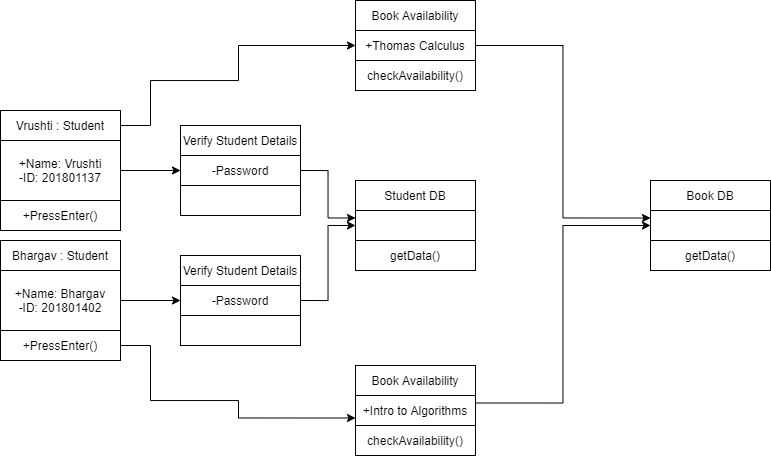

The diagram above was exported from draw.io. Its source (the exported page's mxGraphModel, read from the mxfile embedded in the PNG):
<mxGraphModel dx="1044" dy="529" grid="1" gridSize="10" guides="1" tooltips="1" connect="1" arrows="1" fold="1" page="1" pageScale="1" pageWidth="850" pageHeight="1100" math="0" shadow="0">
  <root>
    <mxCell id="0" />
    <mxCell id="1" parent="0" />
    <mxCell id="gJeIPrWiAKxW6jiywXNW-5" value="Bhargav : Student" style="rounded=0;whiteSpace=wrap;html=1;" vertex="1" parent="1">
      <mxGeometry x="40" y="370" width="120" height="30" as="geometry" />
    </mxCell>
    <mxCell id="gJeIPrWiAKxW6jiywXNW-43" style="edgeStyle=orthogonalEdgeStyle;rounded=0;orthogonalLoop=1;jettySize=auto;html=1;exitX=1;exitY=0.5;exitDx=0;exitDy=0;entryX=0;entryY=0.75;entryDx=0;entryDy=0;" edge="1" parent="1" source="gJeIPrWiAKxW6jiywXNW-6" target="gJeIPrWiAKxW6jiywXNW-34">
      <mxGeometry relative="1" as="geometry">
        <Array as="points">
          <mxPoint x="190" y="475" />
          <mxPoint x="190" y="530" />
          <mxPoint x="278" y="530" />
          <mxPoint x="278" y="548" />
        </Array>
      </mxGeometry>
    </mxCell>
    <mxCell id="gJeIPrWiAKxW6jiywXNW-6" value="+PressEnter()" style="rounded=0;whiteSpace=wrap;html=1;" vertex="1" parent="1">
      <mxGeometry x="40" y="460" width="120" height="30" as="geometry" />
    </mxCell>
    <mxCell id="gJeIPrWiAKxW6jiywXNW-39" style="edgeStyle=orthogonalEdgeStyle;rounded=0;orthogonalLoop=1;jettySize=auto;html=1;exitX=1;exitY=0.5;exitDx=0;exitDy=0;entryX=0;entryY=0.5;entryDx=0;entryDy=0;" edge="1" parent="1" source="gJeIPrWiAKxW6jiywXNW-7" target="gJeIPrWiAKxW6jiywXNW-28">
      <mxGeometry relative="1" as="geometry" />
    </mxCell>
    <mxCell id="gJeIPrWiAKxW6jiywXNW-7" value="+Name: Bhargav&lt;br&gt;-ID: 201801402" style="rounded=0;whiteSpace=wrap;html=1;" vertex="1" parent="1">
      <mxGeometry x="40" y="400" width="120" height="60" as="geometry" />
    </mxCell>
    <mxCell id="gJeIPrWiAKxW6jiywXNW-11" value="Verify Student Details" style="rounded=0;whiteSpace=wrap;html=1;" vertex="1" parent="1">
      <mxGeometry x="220" y="255" width="120" height="30" as="geometry" />
    </mxCell>
    <mxCell id="gJeIPrWiAKxW6jiywXNW-12" value="" style="rounded=0;whiteSpace=wrap;html=1;" vertex="1" parent="1">
      <mxGeometry x="220" y="315" width="120" height="30" as="geometry" />
    </mxCell>
    <mxCell id="gJeIPrWiAKxW6jiywXNW-40" style="edgeStyle=orthogonalEdgeStyle;rounded=0;orthogonalLoop=1;jettySize=auto;html=1;exitX=1;exitY=0.5;exitDx=0;exitDy=0;entryX=0;entryY=0.25;entryDx=0;entryDy=0;" edge="1" parent="1" source="gJeIPrWiAKxW6jiywXNW-13" target="gJeIPrWiAKxW6jiywXNW-37">
      <mxGeometry relative="1" as="geometry" />
    </mxCell>
    <mxCell id="gJeIPrWiAKxW6jiywXNW-13" value="-Password" style="rounded=0;whiteSpace=wrap;html=1;" vertex="1" parent="1">
      <mxGeometry x="220" y="285" width="120" height="30" as="geometry" />
    </mxCell>
    <mxCell id="gJeIPrWiAKxW6jiywXNW-17" value="Book Availability" style="rounded=0;whiteSpace=wrap;html=1;" vertex="1" parent="1">
      <mxGeometry x="395" y="130" width="120" height="30" as="geometry" />
    </mxCell>
    <mxCell id="gJeIPrWiAKxW6jiywXNW-18" value="checkAvailability()" style="rounded=0;whiteSpace=wrap;html=1;" vertex="1" parent="1">
      <mxGeometry x="395" y="190" width="120" height="30" as="geometry" />
    </mxCell>
    <mxCell id="gJeIPrWiAKxW6jiywXNW-44" style="edgeStyle=orthogonalEdgeStyle;rounded=0;orthogonalLoop=1;jettySize=auto;html=1;exitX=1;exitY=0.5;exitDx=0;exitDy=0;entryX=0;entryY=0.25;entryDx=0;entryDy=0;" edge="1" parent="1" source="gJeIPrWiAKxW6jiywXNW-19" target="gJeIPrWiAKxW6jiywXNW-22">
      <mxGeometry relative="1" as="geometry" />
    </mxCell>
    <mxCell id="gJeIPrWiAKxW6jiywXNW-19" value="+Thomas Calculus" style="rounded=0;whiteSpace=wrap;html=1;" vertex="1" parent="1">
      <mxGeometry x="395" y="160" width="120" height="30" as="geometry" />
    </mxCell>
    <mxCell id="gJeIPrWiAKxW6jiywXNW-20" value="Book DB" style="rounded=0;whiteSpace=wrap;html=1;" vertex="1" parent="1">
      <mxGeometry x="690" y="310" width="120" height="30" as="geometry" />
    </mxCell>
    <mxCell id="gJeIPrWiAKxW6jiywXNW-21" value="getData()" style="rounded=0;whiteSpace=wrap;html=1;" vertex="1" parent="1">
      <mxGeometry x="690" y="370" width="120" height="30" as="geometry" />
    </mxCell>
    <mxCell id="gJeIPrWiAKxW6jiywXNW-22" value="" style="rounded=0;whiteSpace=wrap;html=1;" vertex="1" parent="1">
      <mxGeometry x="690" y="340" width="120" height="30" as="geometry" />
    </mxCell>
    <mxCell id="gJeIPrWiAKxW6jiywXNW-42" style="edgeStyle=orthogonalEdgeStyle;rounded=0;orthogonalLoop=1;jettySize=auto;html=1;exitX=1;exitY=0.5;exitDx=0;exitDy=0;entryX=0;entryY=0.5;entryDx=0;entryDy=0;" edge="1" parent="1" source="gJeIPrWiAKxW6jiywXNW-23" target="gJeIPrWiAKxW6jiywXNW-19">
      <mxGeometry relative="1" as="geometry">
        <Array as="points">
          <mxPoint x="190" y="255" />
          <mxPoint x="190" y="210" />
          <mxPoint x="278" y="210" />
          <mxPoint x="278" y="175" />
        </Array>
      </mxGeometry>
    </mxCell>
    <mxCell id="gJeIPrWiAKxW6jiywXNW-23" value="Vrushti : Student" style="rounded=0;whiteSpace=wrap;html=1;" vertex="1" parent="1">
      <mxGeometry x="40" y="240" width="120" height="30" as="geometry" />
    </mxCell>
    <mxCell id="gJeIPrWiAKxW6jiywXNW-24" value="+PressEnter()" style="rounded=0;whiteSpace=wrap;html=1;" vertex="1" parent="1">
      <mxGeometry x="40" y="330" width="120" height="30" as="geometry" />
    </mxCell>
    <mxCell id="gJeIPrWiAKxW6jiywXNW-38" style="edgeStyle=orthogonalEdgeStyle;rounded=0;orthogonalLoop=1;jettySize=auto;html=1;exitX=1;exitY=0.5;exitDx=0;exitDy=0;entryX=0;entryY=0.5;entryDx=0;entryDy=0;" edge="1" parent="1" source="gJeIPrWiAKxW6jiywXNW-25" target="gJeIPrWiAKxW6jiywXNW-13">
      <mxGeometry relative="1" as="geometry" />
    </mxCell>
    <mxCell id="gJeIPrWiAKxW6jiywXNW-25" value="+Name: Vrushti&lt;br&gt;-ID: 201801137" style="rounded=0;whiteSpace=wrap;html=1;" vertex="1" parent="1">
      <mxGeometry x="40" y="270" width="120" height="60" as="geometry" />
    </mxCell>
    <mxCell id="gJeIPrWiAKxW6jiywXNW-26" value="Verify Student Details" style="rounded=0;whiteSpace=wrap;html=1;" vertex="1" parent="1">
      <mxGeometry x="220" y="385" width="120" height="30" as="geometry" />
    </mxCell>
    <mxCell id="gJeIPrWiAKxW6jiywXNW-27" value="" style="rounded=0;whiteSpace=wrap;html=1;" vertex="1" parent="1">
      <mxGeometry x="220" y="445" width="120" height="30" as="geometry" />
    </mxCell>
    <mxCell id="gJeIPrWiAKxW6jiywXNW-41" style="edgeStyle=orthogonalEdgeStyle;rounded=0;orthogonalLoop=1;jettySize=auto;html=1;exitX=1;exitY=0.5;exitDx=0;exitDy=0;entryX=0;entryY=0.5;entryDx=0;entryDy=0;" edge="1" parent="1" source="gJeIPrWiAKxW6jiywXNW-28" target="gJeIPrWiAKxW6jiywXNW-37">
      <mxGeometry relative="1" as="geometry" />
    </mxCell>
    <mxCell id="gJeIPrWiAKxW6jiywXNW-28" value="-Password" style="rounded=0;whiteSpace=wrap;html=1;" vertex="1" parent="1">
      <mxGeometry x="220" y="415" width="120" height="30" as="geometry" />
    </mxCell>
    <mxCell id="gJeIPrWiAKxW6jiywXNW-32" value="Book Availability" style="rounded=0;whiteSpace=wrap;html=1;" vertex="1" parent="1">
      <mxGeometry x="395" y="495" width="120" height="30" as="geometry" />
    </mxCell>
    <mxCell id="gJeIPrWiAKxW6jiywXNW-33" value="checkAvailability()" style="rounded=0;whiteSpace=wrap;html=1;" vertex="1" parent="1">
      <mxGeometry x="395" y="555" width="120" height="30" as="geometry" />
    </mxCell>
    <mxCell id="gJeIPrWiAKxW6jiywXNW-45" style="edgeStyle=orthogonalEdgeStyle;rounded=0;orthogonalLoop=1;jettySize=auto;html=1;exitX=1;exitY=0.25;exitDx=0;exitDy=0;entryX=0;entryY=0.5;entryDx=0;entryDy=0;" edge="1" parent="1" source="gJeIPrWiAKxW6jiywXNW-34" target="gJeIPrWiAKxW6jiywXNW-22">
      <mxGeometry relative="1" as="geometry" />
    </mxCell>
    <mxCell id="gJeIPrWiAKxW6jiywXNW-34" value="+Intro to Algorithms" style="rounded=0;whiteSpace=wrap;html=1;" vertex="1" parent="1">
      <mxGeometry x="395" y="525" width="120" height="30" as="geometry" />
    </mxCell>
    <mxCell id="gJeIPrWiAKxW6jiywXNW-35" value="Student DB" style="rounded=0;whiteSpace=wrap;html=1;" vertex="1" parent="1">
      <mxGeometry x="395" y="310" width="120" height="30" as="geometry" />
    </mxCell>
    <mxCell id="gJeIPrWiAKxW6jiywXNW-36" value="getData()" style="rounded=0;whiteSpace=wrap;html=1;" vertex="1" parent="1">
      <mxGeometry x="395" y="370" width="120" height="30" as="geometry" />
    </mxCell>
    <mxCell id="gJeIPrWiAKxW6jiywXNW-37" value="" style="rounded=0;whiteSpace=wrap;html=1;" vertex="1" parent="1">
      <mxGeometry x="395" y="340" width="120" height="30" as="geometry" />
    </mxCell>
  </root>
</mxGraphModel>